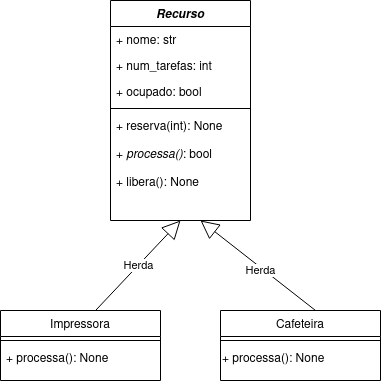

The diagram above was exported from draw.io. Its source (the exported page's mxGraphModel, read from the mxfile embedded in the PNG):
<mxGraphModel dx="492" dy="681" grid="1" gridSize="10" guides="1" tooltips="1" connect="1" arrows="1" fold="1" page="1" pageScale="1" pageWidth="827" pageHeight="1169" math="0" shadow="0">
  <root>
    <mxCell id="WIyWlLk6GJQsqaUBKTNV-0" />
    <mxCell id="WIyWlLk6GJQsqaUBKTNV-1" parent="WIyWlLk6GJQsqaUBKTNV-0" />
    <mxCell id="zkfFHV4jXpPFQw0GAbJ--0" value="Recurso" style="swimlane;fontStyle=3;align=center;verticalAlign=top;childLayout=stackLayout;horizontal=1;startSize=26;horizontalStack=0;resizeParent=1;resizeLast=0;collapsible=1;marginBottom=0;rounded=0;shadow=0;strokeWidth=1;" parent="WIyWlLk6GJQsqaUBKTNV-1" vertex="1">
      <mxGeometry x="220" y="120" width="140" height="220" as="geometry">
        <mxRectangle x="230" y="140" width="160" height="26" as="alternateBounds" />
      </mxGeometry>
    </mxCell>
    <mxCell id="zkfFHV4jXpPFQw0GAbJ--1" value="+ nome: str" style="text;align=left;verticalAlign=top;spacingLeft=4;spacingRight=4;overflow=hidden;rotatable=0;points=[[0,0.5],[1,0.5]];portConstraint=eastwest;" parent="zkfFHV4jXpPFQw0GAbJ--0" vertex="1">
      <mxGeometry y="26" width="140" height="26" as="geometry" />
    </mxCell>
    <mxCell id="zkfFHV4jXpPFQw0GAbJ--2" value="+ num_tarefas: int" style="text;align=left;verticalAlign=top;spacingLeft=4;spacingRight=4;overflow=hidden;rotatable=0;points=[[0,0.5],[1,0.5]];portConstraint=eastwest;rounded=0;shadow=0;html=0;" parent="zkfFHV4jXpPFQw0GAbJ--0" vertex="1">
      <mxGeometry y="52" width="140" height="26" as="geometry" />
    </mxCell>
    <mxCell id="zkfFHV4jXpPFQw0GAbJ--3" value="+ ocupado: bool" style="text;align=left;verticalAlign=top;spacingLeft=4;spacingRight=4;overflow=hidden;rotatable=0;points=[[0,0.5],[1,0.5]];portConstraint=eastwest;rounded=0;shadow=0;html=0;" parent="zkfFHV4jXpPFQw0GAbJ--0" vertex="1">
      <mxGeometry y="78" width="140" height="26" as="geometry" />
    </mxCell>
    <mxCell id="zkfFHV4jXpPFQw0GAbJ--4" value="" style="line;html=1;strokeWidth=1;align=left;verticalAlign=middle;spacingTop=-1;spacingLeft=3;spacingRight=3;rotatable=0;labelPosition=right;points=[];portConstraint=eastwest;" parent="zkfFHV4jXpPFQw0GAbJ--0" vertex="1">
      <mxGeometry y="104" width="140" height="8" as="geometry" />
    </mxCell>
    <mxCell id="zkfFHV4jXpPFQw0GAbJ--5" value="+ reserva(int): None&#10;&#10;" style="text;align=left;verticalAlign=top;spacingLeft=4;spacingRight=4;overflow=hidden;rotatable=0;points=[[0,0.5],[1,0.5]];portConstraint=eastwest;fontStyle=0" parent="zkfFHV4jXpPFQw0GAbJ--0" vertex="1">
      <mxGeometry y="112" width="140" height="28" as="geometry" />
    </mxCell>
    <mxCell id="8KX-OcR-OtmlhXJNKJz5-1" value="+ &lt;i&gt;processa()&lt;/i&gt;: bool" style="text;align=left;verticalAlign=top;spacingLeft=4;spacingRight=4;overflow=hidden;rotatable=0;points=[[0,0.5],[1,0.5]];portConstraint=eastwest;fontStyle=0;html=1;" vertex="1" parent="zkfFHV4jXpPFQw0GAbJ--0">
      <mxGeometry y="140" width="140" height="28" as="geometry" />
    </mxCell>
    <mxCell id="8KX-OcR-OtmlhXJNKJz5-2" value="+ libera(): None" style="text;align=left;verticalAlign=top;spacingLeft=4;spacingRight=4;overflow=hidden;rotatable=0;points=[[0,0.5],[1,0.5]];portConstraint=eastwest;" vertex="1" parent="zkfFHV4jXpPFQw0GAbJ--0">
      <mxGeometry y="168" width="140" height="26" as="geometry" />
    </mxCell>
    <mxCell id="zkfFHV4jXpPFQw0GAbJ--6" value="Impressora" style="swimlane;fontStyle=0;align=center;verticalAlign=top;childLayout=stackLayout;horizontal=1;startSize=26;horizontalStack=0;resizeParent=1;resizeLast=0;collapsible=1;marginBottom=0;rounded=0;shadow=0;strokeWidth=1;" parent="WIyWlLk6GJQsqaUBKTNV-1" vertex="1">
      <mxGeometry x="110" y="430" width="160" height="70" as="geometry">
        <mxRectangle x="130" y="380" width="160" height="26" as="alternateBounds" />
      </mxGeometry>
    </mxCell>
    <mxCell id="zkfFHV4jXpPFQw0GAbJ--9" value="" style="line;html=1;strokeWidth=1;align=left;verticalAlign=middle;spacingTop=-1;spacingLeft=3;spacingRight=3;rotatable=0;labelPosition=right;points=[];portConstraint=eastwest;" parent="zkfFHV4jXpPFQw0GAbJ--6" vertex="1">
      <mxGeometry y="26" width="160" height="8" as="geometry" />
    </mxCell>
    <mxCell id="zkfFHV4jXpPFQw0GAbJ--11" value="+ processa(): None" style="text;align=left;verticalAlign=top;spacingLeft=4;spacingRight=4;overflow=hidden;rotatable=0;points=[[0,0.5],[1,0.5]];portConstraint=eastwest;" parent="zkfFHV4jXpPFQw0GAbJ--6" vertex="1">
      <mxGeometry y="34" width="160" height="26" as="geometry" />
    </mxCell>
    <mxCell id="zkfFHV4jXpPFQw0GAbJ--13" value="Cafeteira" style="swimlane;fontStyle=0;align=center;verticalAlign=top;childLayout=stackLayout;horizontal=1;startSize=26;horizontalStack=0;resizeParent=1;resizeLast=0;collapsible=1;marginBottom=0;rounded=0;shadow=0;strokeWidth=1;" parent="WIyWlLk6GJQsqaUBKTNV-1" vertex="1">
      <mxGeometry x="330" y="430" width="160" height="70" as="geometry">
        <mxRectangle x="340" y="380" width="170" height="26" as="alternateBounds" />
      </mxGeometry>
    </mxCell>
    <mxCell id="zkfFHV4jXpPFQw0GAbJ--15" value="" style="line;html=1;strokeWidth=1;align=left;verticalAlign=middle;spacingTop=-1;spacingLeft=3;spacingRight=3;rotatable=0;labelPosition=right;points=[];portConstraint=eastwest;" parent="zkfFHV4jXpPFQw0GAbJ--13" vertex="1">
      <mxGeometry y="26" width="160" height="8" as="geometry" />
    </mxCell>
    <mxCell id="8KX-OcR-OtmlhXJNKJz5-6" value="+ processa(): None" style="text;html=1;align=left;verticalAlign=middle;resizable=0;points=[];autosize=1;strokeColor=none;fillColor=none;" vertex="1" parent="zkfFHV4jXpPFQw0GAbJ--13">
      <mxGeometry y="34" width="160" height="30" as="geometry" />
    </mxCell>
    <mxCell id="8KX-OcR-OtmlhXJNKJz5-4" value="Herda" style="endArrow=block;endSize=16;endFill=0;html=1;rounded=0;exitX=0.594;exitY=0;exitDx=0;exitDy=0;exitPerimeter=0;entryX=0.5;entryY=1;entryDx=0;entryDy=0;" edge="1" parent="WIyWlLk6GJQsqaUBKTNV-1" source="zkfFHV4jXpPFQw0GAbJ--6" target="zkfFHV4jXpPFQw0GAbJ--0">
      <mxGeometry width="160" relative="1" as="geometry">
        <mxPoint x="240" y="360" as="sourcePoint" />
        <mxPoint x="400" y="360" as="targetPoint" />
      </mxGeometry>
    </mxCell>
    <mxCell id="8KX-OcR-OtmlhXJNKJz5-5" value="Herda" style="endArrow=block;endSize=16;endFill=0;html=1;rounded=0;exitX=0.594;exitY=0;exitDx=0;exitDy=0;exitPerimeter=0;" edge="1" parent="WIyWlLk6GJQsqaUBKTNV-1" source="zkfFHV4jXpPFQw0GAbJ--13">
      <mxGeometry x="-0.0689" y="2" width="160" relative="1" as="geometry">
        <mxPoint x="215" y="440" as="sourcePoint" />
        <mxPoint x="310" y="340" as="targetPoint" />
        <mxPoint as="offset" />
      </mxGeometry>
    </mxCell>
  </root>
</mxGraphModel>